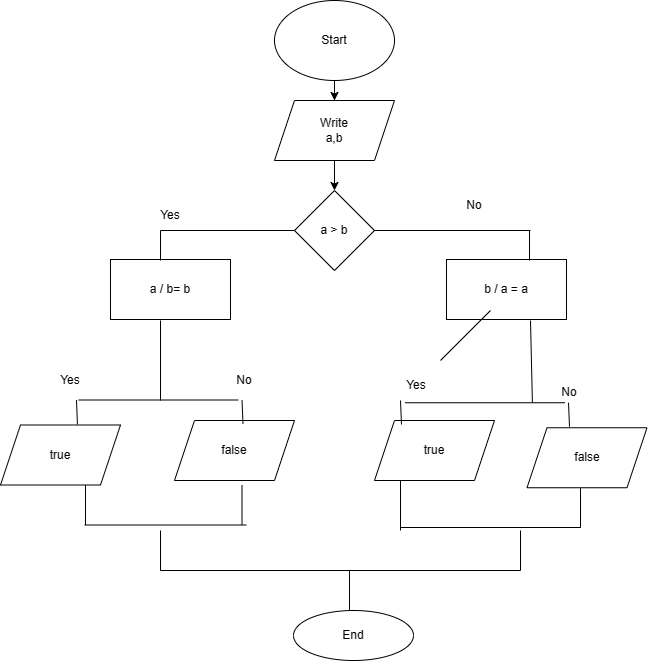

The diagram above was exported from draw.io. Its source (the exported page's mxGraphModel, read from the mxfile embedded in the PNG):
<mxGraphModel dx="1114" dy="651" grid="1" gridSize="10" guides="1" tooltips="1" connect="1" arrows="1" fold="1" page="1" pageScale="1" pageWidth="827" pageHeight="1169" math="0" shadow="0">
  <root>
    <mxCell id="0" />
    <mxCell id="1" parent="0" />
    <mxCell id="duWOD2ghO6z2q7fANbAo-3" value="" style="edgeStyle=orthogonalEdgeStyle;rounded=0;orthogonalLoop=1;jettySize=auto;html=1;" edge="1" parent="1" source="duWOD2ghO6z2q7fANbAo-1" target="duWOD2ghO6z2q7fANbAo-2">
      <mxGeometry relative="1" as="geometry" />
    </mxCell>
    <mxCell id="duWOD2ghO6z2q7fANbAo-1" value="Start" style="ellipse;whiteSpace=wrap;html=1;" vertex="1" parent="1">
      <mxGeometry x="354" y="30" width="120" height="80" as="geometry" />
    </mxCell>
    <mxCell id="duWOD2ghO6z2q7fANbAo-5" value="" style="edgeStyle=orthogonalEdgeStyle;rounded=0;orthogonalLoop=1;jettySize=auto;html=1;" edge="1" parent="1" source="duWOD2ghO6z2q7fANbAo-2" target="duWOD2ghO6z2q7fANbAo-4">
      <mxGeometry relative="1" as="geometry" />
    </mxCell>
    <mxCell id="duWOD2ghO6z2q7fANbAo-2" value="Write&lt;div&gt;a,b&lt;/div&gt;" style="shape=parallelogram;perimeter=parallelogramPerimeter;whiteSpace=wrap;html=1;fixedSize=1;" vertex="1" parent="1">
      <mxGeometry x="354" y="130" width="120" height="60" as="geometry" />
    </mxCell>
    <mxCell id="duWOD2ghO6z2q7fANbAo-4" value="a &amp;gt; b" style="rhombus;whiteSpace=wrap;html=1;" vertex="1" parent="1">
      <mxGeometry x="374" y="220" width="80" height="80" as="geometry" />
    </mxCell>
    <mxCell id="duWOD2ghO6z2q7fANbAo-10" value="Yes" style="text;html=1;align=center;verticalAlign=middle;whiteSpace=wrap;rounded=0;" vertex="1" parent="1">
      <mxGeometry x="220" y="230" width="60" height="30" as="geometry" />
    </mxCell>
    <mxCell id="duWOD2ghO6z2q7fANbAo-15" value="No" style="text;html=1;align=center;verticalAlign=middle;whiteSpace=wrap;rounded=0;" vertex="1" parent="1">
      <mxGeometry x="524" y="220" width="60" height="30" as="geometry" />
    </mxCell>
    <mxCell id="duWOD2ghO6z2q7fANbAo-16" value="a / b= b" style="rounded=0;whiteSpace=wrap;html=1;" vertex="1" parent="1">
      <mxGeometry x="190" y="289" width="120" height="60" as="geometry" />
    </mxCell>
    <mxCell id="duWOD2ghO6z2q7fANbAo-21" value="false" style="shape=parallelogram;perimeter=parallelogramPerimeter;whiteSpace=wrap;html=1;fixedSize=1;" vertex="1" parent="1">
      <mxGeometry x="254" y="450" width="120" height="60" as="geometry" />
    </mxCell>
    <mxCell id="duWOD2ghO6z2q7fANbAo-26" value="" style="endArrow=none;html=1;rounded=0;entryX=0;entryY=0.5;entryDx=0;entryDy=0;" edge="1" parent="1" target="duWOD2ghO6z2q7fANbAo-4">
      <mxGeometry width="50" height="50" relative="1" as="geometry">
        <mxPoint x="240" y="260" as="sourcePoint" />
        <mxPoint x="370" y="250" as="targetPoint" />
      </mxGeometry>
    </mxCell>
    <mxCell id="duWOD2ghO6z2q7fANbAo-30" value="Yes" style="text;html=1;align=center;verticalAlign=middle;whiteSpace=wrap;rounded=0;" vertex="1" parent="1">
      <mxGeometry x="120" y="395" width="60" height="30" as="geometry" />
    </mxCell>
    <mxCell id="duWOD2ghO6z2q7fANbAo-31" value="Yes" style="text;html=1;align=center;verticalAlign=middle;whiteSpace=wrap;rounded=0;" vertex="1" parent="1">
      <mxGeometry x="466" y="400" width="60" height="30" as="geometry" />
    </mxCell>
    <mxCell id="duWOD2ghO6z2q7fANbAo-33" value="b / a = a" style="rounded=0;whiteSpace=wrap;html=1;" vertex="1" parent="1">
      <mxGeometry x="526" y="289" width="120" height="60" as="geometry" />
    </mxCell>
    <mxCell id="duWOD2ghO6z2q7fANbAo-34" value="" style="endArrow=none;html=1;rounded=0;exitX=1;exitY=0.5;exitDx=0;exitDy=0;" edge="1" parent="1" source="duWOD2ghO6z2q7fANbAo-4">
      <mxGeometry width="50" height="50" relative="1" as="geometry">
        <mxPoint x="500" y="285" as="sourcePoint" />
        <mxPoint x="610" y="260" as="targetPoint" />
      </mxGeometry>
    </mxCell>
    <mxCell id="duWOD2ghO6z2q7fANbAo-35" value="" style="endArrow=none;html=1;rounded=0;" edge="1" parent="1">
      <mxGeometry width="50" height="50" relative="1" as="geometry">
        <mxPoint x="609" y="290" as="sourcePoint" />
        <mxPoint x="609" y="260" as="targetPoint" />
      </mxGeometry>
    </mxCell>
    <mxCell id="duWOD2ghO6z2q7fANbAo-37" value="" style="endArrow=none;html=1;rounded=0;" edge="1" parent="1">
      <mxGeometry width="50" height="50" relative="1" as="geometry">
        <mxPoint x="240" y="290" as="sourcePoint" />
        <mxPoint x="240" y="260" as="targetPoint" />
      </mxGeometry>
    </mxCell>
    <mxCell id="duWOD2ghO6z2q7fANbAo-40" value="" style="endArrow=none;html=1;rounded=0;" edge="1" parent="1">
      <mxGeometry width="50" height="50" relative="1" as="geometry">
        <mxPoint x="240" y="430" as="sourcePoint" />
        <mxPoint x="240" y="350" as="targetPoint" />
      </mxGeometry>
    </mxCell>
    <mxCell id="duWOD2ghO6z2q7fANbAo-41" value="" style="endArrow=none;html=1;rounded=0;exitX=-0.11;exitY=0.833;exitDx=0;exitDy=0;exitPerimeter=0;" edge="1" parent="1" source="duWOD2ghO6z2q7fANbAo-68">
      <mxGeometry width="50" height="50" relative="1" as="geometry">
        <mxPoint x="610" y="381" as="sourcePoint" />
        <mxPoint x="610" y="350" as="targetPoint" />
      </mxGeometry>
    </mxCell>
    <mxCell id="duWOD2ghO6z2q7fANbAo-44" value="true" style="shape=parallelogram;perimeter=parallelogramPerimeter;whiteSpace=wrap;html=1;fixedSize=1;" vertex="1" parent="1">
      <mxGeometry x="454" y="450" width="120" height="60" as="geometry" />
    </mxCell>
    <mxCell id="duWOD2ghO6z2q7fANbAo-48" value="" style="endArrow=none;html=1;rounded=0;exitX=0.641;exitY=-0.01;exitDx=0;exitDy=0;exitPerimeter=0;" edge="1" parent="1">
      <mxGeometry width="50" height="50" relative="1" as="geometry">
        <mxPoint x="481" y="454" as="sourcePoint" />
        <mxPoint x="480" y="430" as="targetPoint" />
      </mxGeometry>
    </mxCell>
    <mxCell id="duWOD2ghO6z2q7fANbAo-50" value="" style="endArrow=none;html=1;rounded=0;" edge="1" parent="1">
      <mxGeometry width="50" height="50" relative="1" as="geometry">
        <mxPoint x="240" y="600" as="sourcePoint" />
        <mxPoint x="600" y="600" as="targetPoint" />
      </mxGeometry>
    </mxCell>
    <mxCell id="duWOD2ghO6z2q7fANbAo-56" value="" style="endArrow=none;html=1;rounded=0;" edge="1" parent="1">
      <mxGeometry width="50" height="50" relative="1" as="geometry">
        <mxPoint x="429" y="600" as="sourcePoint" />
        <mxPoint x="429" y="640" as="targetPoint" />
      </mxGeometry>
    </mxCell>
    <mxCell id="duWOD2ghO6z2q7fANbAo-57" value="End" style="ellipse;whiteSpace=wrap;html=1;" vertex="1" parent="1">
      <mxGeometry x="373" y="640" width="120" height="50" as="geometry" />
    </mxCell>
    <mxCell id="duWOD2ghO6z2q7fANbAo-58" value="true" style="shape=parallelogram;perimeter=parallelogramPerimeter;whiteSpace=wrap;html=1;fixedSize=1;" vertex="1" parent="1">
      <mxGeometry x="80" y="454.5" width="120" height="60" as="geometry" />
    </mxCell>
    <mxCell id="duWOD2ghO6z2q7fANbAo-59" value="" style="endArrow=none;html=1;rounded=0;" edge="1" parent="1">
      <mxGeometry width="50" height="50" relative="1" as="geometry">
        <mxPoint x="158" y="429.5" as="sourcePoint" />
        <mxPoint x="318" y="429.5" as="targetPoint" />
      </mxGeometry>
    </mxCell>
    <mxCell id="duWOD2ghO6z2q7fANbAo-62" value="" style="endArrow=none;html=1;rounded=0;exitX=0.641;exitY=-0.01;exitDx=0;exitDy=0;exitPerimeter=0;" edge="1" source="duWOD2ghO6z2q7fANbAo-58" parent="1">
      <mxGeometry width="50" height="50" relative="1" as="geometry">
        <mxPoint x="106" y="479.5" as="sourcePoint" />
        <mxPoint x="156" y="429.5" as="targetPoint" />
      </mxGeometry>
    </mxCell>
    <mxCell id="duWOD2ghO6z2q7fANbAo-63" value="" style="endArrow=none;html=1;rounded=0;exitX=0.641;exitY=-0.01;exitDx=0;exitDy=0;exitPerimeter=0;" edge="1" parent="1">
      <mxGeometry width="50" height="50" relative="1" as="geometry">
        <mxPoint x="322.5" y="453.5" as="sourcePoint" />
        <mxPoint x="321.5" y="429.5" as="targetPoint" />
      </mxGeometry>
    </mxCell>
    <mxCell id="duWOD2ghO6z2q7fANbAo-64" value="" style="endArrow=none;html=1;rounded=0;" edge="1" parent="1">
      <mxGeometry width="50" height="50" relative="1" as="geometry">
        <mxPoint x="164" y="554.5" as="sourcePoint" />
        <mxPoint x="326" y="554.5" as="targetPoint" />
      </mxGeometry>
    </mxCell>
    <mxCell id="duWOD2ghO6z2q7fANbAo-65" value="" style="endArrow=none;html=1;rounded=0;" edge="1" parent="1">
      <mxGeometry width="50" height="50" relative="1" as="geometry">
        <mxPoint x="165" y="554.5" as="sourcePoint" />
        <mxPoint x="165" y="514.5" as="targetPoint" />
      </mxGeometry>
    </mxCell>
    <mxCell id="duWOD2ghO6z2q7fANbAo-66" value="" style="endArrow=none;html=1;rounded=0;" edge="1" parent="1">
      <mxGeometry width="50" height="50" relative="1" as="geometry">
        <mxPoint x="321.5" y="554.5" as="sourcePoint" />
        <mxPoint x="321.5" y="514.5" as="targetPoint" />
      </mxGeometry>
    </mxCell>
    <mxCell id="duWOD2ghO6z2q7fANbAo-67" value="" style="endArrow=none;html=1;rounded=0;" edge="1" parent="1">
      <mxGeometry width="50" height="50" relative="1" as="geometry">
        <mxPoint x="484.5" y="432.25" as="sourcePoint" />
        <mxPoint x="644.5" y="432.25" as="targetPoint" />
      </mxGeometry>
    </mxCell>
    <mxCell id="duWOD2ghO6z2q7fANbAo-68" value="No" style="text;html=1;align=center;verticalAlign=middle;whiteSpace=wrap;rounded=0;" vertex="1" parent="1">
      <mxGeometry x="618.5" y="407.25" width="60" height="30" as="geometry" />
    </mxCell>
    <mxCell id="duWOD2ghO6z2q7fANbAo-69" value="false" style="shape=parallelogram;perimeter=parallelogramPerimeter;whiteSpace=wrap;html=1;fixedSize=1;" vertex="1" parent="1">
      <mxGeometry x="606.5" y="457.25" width="120" height="60" as="geometry" />
    </mxCell>
    <mxCell id="duWOD2ghO6z2q7fANbAo-71" value="" style="endArrow=none;html=1;rounded=0;exitX=0.641;exitY=-0.01;exitDx=0;exitDy=0;exitPerimeter=0;" edge="1" parent="1">
      <mxGeometry width="50" height="50" relative="1" as="geometry">
        <mxPoint x="649" y="456.25" as="sourcePoint" />
        <mxPoint x="648" y="432.25" as="targetPoint" />
      </mxGeometry>
    </mxCell>
    <mxCell id="duWOD2ghO6z2q7fANbAo-72" value="" style="endArrow=none;html=1;rounded=0;" edge="1" parent="1">
      <mxGeometry width="50" height="50" relative="1" as="geometry">
        <mxPoint x="480" y="557" as="sourcePoint" />
        <mxPoint x="660" y="557" as="targetPoint" />
      </mxGeometry>
    </mxCell>
    <mxCell id="duWOD2ghO6z2q7fANbAo-60" value="No" style="text;html=1;align=center;verticalAlign=middle;whiteSpace=wrap;rounded=0;" vertex="1" parent="1">
      <mxGeometry x="294" y="395" width="60" height="30" as="geometry" />
    </mxCell>
    <mxCell id="duWOD2ghO6z2q7fANbAo-78" value="" style="endArrow=none;html=1;rounded=0;" edge="1" parent="1">
      <mxGeometry width="50" height="50" relative="1" as="geometry">
        <mxPoint x="520" y="390" as="sourcePoint" />
        <mxPoint x="570" y="340" as="targetPoint" />
      </mxGeometry>
    </mxCell>
    <mxCell id="duWOD2ghO6z2q7fANbAo-79" value="" style="endArrow=none;html=1;rounded=0;" edge="1" parent="1">
      <mxGeometry width="50" height="50" relative="1" as="geometry">
        <mxPoint x="240" y="600" as="sourcePoint" />
        <mxPoint x="240" y="560" as="targetPoint" />
      </mxGeometry>
    </mxCell>
    <mxCell id="duWOD2ghO6z2q7fANbAo-81" value="" style="endArrow=none;html=1;rounded=0;" edge="1" parent="1">
      <mxGeometry width="50" height="50" relative="1" as="geometry">
        <mxPoint x="600" y="600" as="sourcePoint" />
        <mxPoint x="600" y="560" as="targetPoint" />
      </mxGeometry>
    </mxCell>
    <mxCell id="duWOD2ghO6z2q7fANbAo-82" value="" style="endArrow=none;html=1;rounded=0;" edge="1" parent="1">
      <mxGeometry width="50" height="50" relative="1" as="geometry">
        <mxPoint x="480" y="560" as="sourcePoint" />
        <mxPoint x="480" y="510" as="targetPoint" />
      </mxGeometry>
    </mxCell>
    <mxCell id="duWOD2ghO6z2q7fANbAo-83" value="" style="endArrow=none;html=1;rounded=0;" edge="1" parent="1">
      <mxGeometry width="50" height="50" relative="1" as="geometry">
        <mxPoint x="660" y="557.25" as="sourcePoint" />
        <mxPoint x="660" y="517.25" as="targetPoint" />
      </mxGeometry>
    </mxCell>
  </root>
</mxGraphModel>